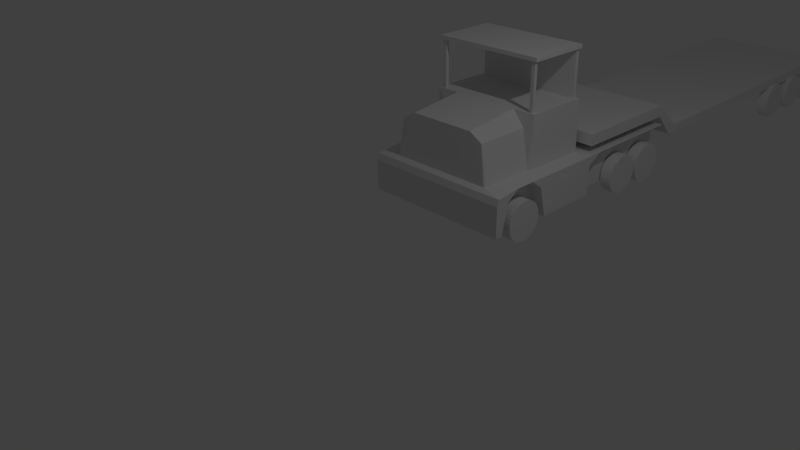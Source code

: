 # Source: WideBedTruck.blend  (saved by Blender 2.73.0; exported with 4.5.12 LTS)
import bpy
from mathutils import Matrix  # noqa: F401  (used for matrix-valued properties, if any)

bpy.ops.wm.read_factory_settings(use_empty=True)
scene = bpy.context.scene
scene.name = 'Scene'

# ---- collections
col_collection_1 = bpy.data.collections.new('Collection 1'); scene.collection.children.link(col_collection_1)

# ---- materials (node trees are filled in below, after node groups)
mat_material = bpy.data.materials.new('Material')
mat_material.alpha_threshold = 0.0
mat_material.use_transparent_shadow = False
mat_material.roughness = 0.5
mat_material.line_color = (0.0, 0.0, 0.0, 1.0)

# ---- material node trees

# ---- world
world_world = bpy.data.worlds.new('World'); scene.world = world_world
world_world.color = (0.05088, 0.05088, 0.05088)
world_world.use_sun_shadow = False
world_world.sun_shadow_jitter_overblur = 0.0
world_world.cycles.sampling_method = 'MANUAL'
world_world.cycles.sample_map_resolution = 256

# ---- cameras
cam_camera = bpy.data.cameras.new('Camera')
cam_camera.clip_end = 100.0
cam_camera.lens = 35.0
cam_camera.sensor_width = 32.0
cam_camera.sensor_height = 18.0
cam_camera.ortho_scale = 7.314
cam_camera.dof.focus_distance = 0.0
cam_camera.dof.aperture_fstop = 128.0

# ---- lights
light_lamp = bpy.data.lights.new('Lamp', 'POINT')
light_lamp.transmission_factor = 0.0
light_lamp.cutoff_distance = 30.0
light_lamp.energy = 100.0
light_lamp.shadow_buffer_clip_start = 1.001
light_lamp.shadow_soft_size = 0.1
light_lamp.shadow_maximum_resolution = 0.006
light_lamp.use_absolute_resolution = True
light_lamp.cycles.use_multiple_importance_sampling = False

# ---- meshes
me_cube = bpy.data.meshes.new('Cube')
me_cube.from_pydata([(0.3601, 0.8764, -5.944), (0.3601, 0.1877, -5.944), (0.3601, 0.8764, -2.813), (0.3601, 0.1877, -2.813), (0.4278, -0.5616, -5.944), (0.4278, -0.5616, -2.813), (0.0, -0.187, -5.944), (0.0, -0.187, -2.813), (0.3678, 0.609, -5.409), (0.4339, 0.609, -5.409), (0.3678, 0.6068, -5.807), (0.4339, 0.6068, -5.807), (0.3678, 0.6004, -6.189), (0.4339, 0.6004, -6.189), (0.3678, 0.5901, -6.542), (0.4339, 0.5901, -6.542), (0.3678, 0.5761, -6.851), (0.4339, 0.5761, -6.851), (0.3678, 0.5591, -7.104), (0.4339, 0.5591, -7.104), (0.3678, 0.5397, -7.293), (0.4339, 0.5397, -7.293), (0.3678, 0.5187, -7.409), (0.4339, 0.5187, -7.409), (0.3678, 0.4968, -7.448), (0.4339, 0.4968, -7.448), (0.3678, 0.475, -7.409), (0.4339, 0.475, -7.409), (0.3678, 0.4539, -7.293), (0.4339, 0.4539, -7.293), (0.3678, 0.4345, -7.104), (0.4339, 0.4345, -7.104), (0.3678, 0.4175, -6.851), (0.4339, 0.4175, -6.851), (0.3678, 0.4036, -6.542), (0.4339, 0.4036, -6.542), (0.3678, 0.3932, -6.189), (0.4339, 0.3932, -6.189), (0.3678, 0.3868, -5.807), (0.4339, 0.3868, -5.807), (0.3678, 0.3847, -5.409), (0.4339, 0.3847, -5.409), (0.3678, 0.3868, -5.011), (0.4339, 0.3868, -5.011), (0.3678, 0.3932, -4.629), (0.4339, 0.3932, -4.629), (0.3678, 0.4036, -4.276), (0.4339, 0.4036, -4.276), (0.3678, 0.4175, -3.967), (0.4339, 0.4175, -3.967), (0.3678, 0.4345, -3.714), (0.4339, 0.4345, -3.714), (0.3678, 0.4539, -3.526), (0.4339, 0.4539, -3.526), (0.3678, 0.475, -3.409), (0.4339, 0.475, -3.409), (0.3678, 0.4968, -3.37), (0.4339, 0.4968, -3.37), (0.3678, 0.5187, -3.409), (0.4339, 0.5187, -3.409), (0.3678, 0.5397, -3.526), (0.4339, 0.5397, -3.526), (0.3678, 0.5591, -3.714), (0.4339, 0.5591, -3.714), (0.3678, 0.5761, -3.967), (0.4339, 0.5761, -3.967), (0.3678, 0.5901, -4.276), (0.4339, 0.5901, -4.276), (0.3678, 0.6004, -4.629), (0.4339, 0.6004, -4.629), (0.3678, 0.6068, -5.011), (0.4339, 0.6068, -5.011), (0.0, 0.8764, -5.944), (0.0, 0.1877, -5.944), (0.0, 0.8764, -2.813), (0.0, 0.1877, -2.813), (0.0, -0.5616, -5.944), (0.0, -0.5616, -2.813), (0.4278, -0.187, -5.944), (0.4278, -0.2278, -2.813), (0.3678, 2.706, -5.409), (0.4339, 2.706, -5.409), (0.3678, 2.704, -5.807), (0.4339, 2.704, -5.807), (0.3678, 2.698, -6.189), (0.4339, 2.698, -6.189), (0.3678, 2.687, -6.542), (0.4339, 2.687, -6.542), (0.3678, 2.673, -6.851), (0.4339, 2.673, -6.851), (0.3678, 2.656, -7.104), (0.4339, 2.656, -7.104), (0.3678, 2.637, -7.293), (0.4339, 2.637, -7.293), (0.3678, 2.616, -7.409), (0.4339, 2.616, -7.409), (0.3678, 2.594, -7.448), (0.4339, 2.594, -7.448), (0.3678, 2.572, -7.409), (0.4339, 2.572, -7.409), (0.3678, 2.551, -7.293), (0.4339, 2.551, -7.293), (0.3678, 2.532, -7.104), (0.4339, 2.532, -7.104), (0.3678, 2.515, -6.851), (0.4339, 2.515, -6.851), (0.3678, 2.501, -6.542), (0.4339, 2.501, -6.542), (0.3678, 2.49, -6.189), (0.4339, 2.49, -6.189), (0.3678, 2.484, -5.807), (0.4339, 2.484, -5.807), (0.3678, 2.482, -5.409), (0.4339, 2.482, -5.409), (0.3678, 2.484, -5.011), (0.4339, 2.484, -5.011), (0.3678, 2.49, -4.629), (0.4339, 2.49, -4.629), (0.3678, 2.501, -4.276), (0.4339, 2.501, -4.276), (0.3678, 2.515, -3.967), (0.4339, 2.515, -3.967), (0.3678, 2.532, -3.714), (0.4339, 2.532, -3.714), (0.3678, 2.551, -3.526), (0.4339, 2.551, -3.526), (0.3678, 2.572, -3.409), (0.4339, 2.572, -3.409), (0.3678, 2.594, -3.37), (0.4339, 2.594, -3.37), (0.3678, 2.616, -3.409), (0.4339, 2.616, -3.409), (0.3678, 2.637, -3.526), (0.4339, 2.637, -3.526), (0.3678, 2.656, -3.714), (0.4339, 2.656, -3.714), (0.3678, 2.673, -3.967), (0.4339, 2.673, -3.967), (0.3678, 2.687, -4.276), (0.4339, 2.687, -4.276), (0.3678, 2.698, -4.629), (0.4339, 2.698, -4.629), (0.3678, 2.704, -5.011), (0.4339, 2.704, -5.011), (0.3678, 2.974, -5.409), (0.4339, 2.974, -5.409), (0.3678, 2.972, -5.807), (0.4339, 2.972, -5.807), (0.3678, 2.965, -6.189), (0.4339, 2.965, -6.189), (0.3678, 2.955, -6.542), (0.4339, 2.955, -6.542), (0.3678, 2.941, -6.851), (0.4339, 2.941, -6.851), (0.3678, 2.924, -7.104), (0.4339, 2.924, -7.104), (0.3678, 2.904, -7.293), (0.4339, 2.904, -7.293), (0.3678, 2.883, -7.409), (0.4339, 2.883, -7.409), (0.3678, 2.862, -7.448), (0.4339, 2.862, -7.448), (0.3678, 2.84, -7.409), (0.4339, 2.84, -7.409), (0.3678, 2.819, -7.293), (0.4339, 2.819, -7.293), (0.3678, 2.799, -7.104), (0.4339, 2.799, -7.104), (0.3678, 2.782, -6.851), (0.4339, 2.782, -6.851), (0.3678, 2.768, -6.542), (0.4339, 2.768, -6.542), (0.3678, 2.758, -6.189), (0.4339, 2.758, -6.189), (0.3678, 2.752, -5.807), (0.4339, 2.752, -5.807), (0.3678, 2.749, -5.409), (0.4339, 2.749, -5.409), (0.3678, 2.752, -5.011), (0.4339, 2.752, -5.011), (0.3678, 2.758, -4.629), (0.4339, 2.758, -4.629), (0.3678, 2.768, -4.276), (0.4339, 2.768, -4.276), (0.3678, 2.782, -3.967), (0.4339, 2.782, -3.967), (0.3678, 2.799, -3.714), (0.4339, 2.799, -3.714), (0.3678, 2.819, -3.526), (0.4339, 2.819, -3.526), (0.3678, 2.84, -3.409), (0.4339, 2.84, -3.409), (0.3678, 2.862, -3.37), (0.4339, 2.862, -3.37), (0.3678, 2.883, -3.409), (0.4339, 2.883, -3.409), (0.3678, 2.904, -3.526), (0.4339, 2.904, -3.526), (0.3678, 2.924, -3.714), (0.4339, 2.924, -3.714), (0.3678, 2.941, -3.967), (0.4339, 2.941, -3.967), (0.3678, 2.955, -4.276), (0.4339, 2.955, -4.276), (0.3678, 2.965, -4.629), (0.4339, 2.965, -4.629), (0.3678, 2.972, -5.011), (0.4339, 2.972, -5.011), (0.3678, 0.8484, -5.409), (0.4339, 0.8484, -5.409), (0.3678, 0.8462, -5.807), (0.4339, 0.8462, -5.807), (0.3678, 0.8399, -6.189), (0.4339, 0.8399, -6.189), (0.3678, 0.8295, -6.542), (0.4339, 0.8295, -6.542), (0.3678, 0.8156, -6.851), (0.4339, 0.8156, -6.851), (0.3678, 0.7986, -7.104), (0.4339, 0.7986, -7.104), (0.3678, 0.7792, -7.293), (0.4339, 0.7792, -7.293), (0.3678, 0.7581, -7.409), (0.4339, 0.7581, -7.409), (0.3678, 0.7362, -7.448), (0.4339, 0.7362, -7.448), (0.3678, 0.7144, -7.409), (0.4339, 0.7144, -7.409), (0.3678, 0.6933, -7.293), (0.4339, 0.6933, -7.293), (0.3678, 0.6739, -7.104), (0.4339, 0.6739, -7.104), (0.3678, 0.6569, -6.851), (0.4339, 0.6569, -6.851), (0.3678, 0.643, -6.542), (0.4339, 0.643, -6.542), (0.3678, 0.6326, -6.189), (0.4339, 0.6326, -6.189), (0.3678, 0.6263, -5.807), (0.4339, 0.6263, -5.807), (0.3678, 0.6241, -5.409), (0.4339, 0.6241, -5.409), (0.3678, 0.6263, -5.011), (0.4339, 0.6263, -5.011), (0.3678, 0.6326, -4.629), (0.4339, 0.6326, -4.629), (0.3678, 0.643, -4.276), (0.4339, 0.643, -4.276), (0.3678, 0.6569, -3.967), (0.4339, 0.6569, -3.967), (0.3678, 0.6739, -3.714), (0.4339, 0.6739, -3.714), (0.3678, 0.6933, -3.526), (0.4339, 0.6933, -3.526), (0.3678, 0.7144, -3.409), (0.4339, 0.7144, -3.409), (0.3678, 0.7362, -3.37), (0.4339, 0.7362, -3.37), (0.3678, 0.7581, -3.409), (0.4339, 0.7581, -3.409), (0.3678, 0.7792, -3.526), (0.4339, 0.7792, -3.526), (0.3678, 0.7986, -3.714), (0.4339, 0.7986, -3.714), (0.3678, 0.8156, -3.967), (0.4339, 0.8156, -3.967), (0.3678, 0.8295, -4.276), (0.4339, 0.8295, -4.276), (0.3678, 0.8399, -4.629), (0.4339, 0.8399, -4.629), (0.3678, 0.8462, -5.011), (0.4339, 0.8462, -5.011), (0.3678, 2.437, -5.409), (0.4339, 2.437, -5.409), (0.3678, 2.435, -5.807), (0.4339, 2.435, -5.807), (0.3678, 2.428, -6.189), (0.4339, 2.428, -6.189), (0.3678, 2.418, -6.542), (0.4339, 2.418, -6.542), (0.3678, 2.404, -6.851), (0.4339, 2.404, -6.851), (0.3678, 2.387, -7.104), (0.4339, 2.387, -7.104), (0.3678, 2.368, -7.293), (0.4339, 2.368, -7.293), (0.3678, 2.347, -7.409), (0.4339, 2.347, -7.409), (0.3678, 2.325, -7.448), (0.4339, 2.325, -7.448), (0.3678, 2.303, -7.409), (0.4339, 2.303, -7.409), (0.3678, 2.282, -7.293), (0.4339, 2.282, -7.293), (0.3678, 2.262, -7.104), (0.4339, 2.262, -7.104), (0.3678, 2.245, -6.851), (0.4339, 2.245, -6.851), (0.3678, 2.231, -6.542), (0.4339, 2.231, -6.542), (0.3678, 2.221, -6.189), (0.4339, 2.221, -6.189), (0.3678, 2.215, -5.807), (0.4339, 2.215, -5.807), (0.3678, 2.213, -5.409), (0.4339, 2.213, -5.409), (0.3678, 2.215, -5.011), (0.4339, 2.215, -5.011), (0.3678, 2.221, -4.629), (0.4339, 2.221, -4.629), (0.3678, 2.231, -4.276), (0.4339, 2.231, -4.276), (0.3678, 2.245, -3.967), (0.4339, 2.245, -3.967), (0.3678, 2.262, -3.714), (0.4339, 2.262, -3.714), (0.3678, 2.282, -3.526), (0.4339, 2.282, -3.526), (0.3678, 2.303, -3.409), (0.4339, 2.303, -3.409), (0.3678, 2.325, -3.37), (0.4339, 2.325, -3.37), (0.3678, 2.347, -3.409), (0.4339, 2.347, -3.409), (0.3678, 2.368, -3.526), (0.4339, 2.368, -3.526), (0.3678, 2.387, -3.714), (0.4339, 2.387, -3.714), (0.3678, 2.404, -3.967), (0.4339, 2.404, -3.967), (0.3678, 2.418, -4.276), (0.4339, 2.418, -4.276), (0.3678, 2.428, -4.629), (0.4339, 2.428, -4.629), (0.3678, 2.435, -5.011), (0.4339, 2.435, -5.011), (0.3678, -0.2435, -5.409), (0.4339, -0.2435, -5.409), (0.3678, -0.2456, -5.807), (0.4339, -0.2456, -5.807), (0.3678, -0.252, -6.189), (0.4339, -0.252, -6.189), (0.3678, -0.2624, -6.542), (0.4339, -0.2624, -6.542), (0.3678, -0.2763, -6.851), (0.4339, -0.2763, -6.851), (0.3678, -0.2933, -7.104), (0.4339, -0.2933, -7.104), (0.3678, -0.3127, -7.293), (0.4339, -0.3127, -7.293), (0.3678, -0.3337, -7.409), (0.4339, -0.3337, -7.409), (0.3678, -0.3556, -7.448), (0.4339, -0.3556, -7.448), (0.3678, -0.3775, -7.409), (0.4339, -0.3775, -7.409), (0.3678, -0.3985, -7.293), (0.4339, -0.3985, -7.293), (0.3678, -0.4179, -7.104), (0.4339, -0.4179, -7.104), (0.3678, -0.4349, -6.851), (0.4339, -0.4349, -6.851), (0.3678, -0.4489, -6.542), (0.4339, -0.4489, -6.542), (0.3678, -0.4592, -6.189), (0.4339, -0.4592, -6.189), (0.3678, -0.4656, -5.807), (0.4339, -0.4656, -5.807), (0.3678, -0.4678, -5.409), (0.4339, -0.4678, -5.409), (0.3678, -0.4656, -5.011), (0.4339, -0.4656, -5.011), (0.3678, -0.4592, -4.629), (0.4339, -0.4592, -4.629), (0.3678, -0.4489, -4.276), (0.4339, -0.4489, -4.276), (0.3678, -0.4349, -3.967), (0.4339, -0.4349, -3.967), (0.3678, -0.4179, -3.714), (0.4339, -0.4179, -3.714), (0.3678, -0.3985, -3.526), (0.4339, -0.3985, -3.526), (0.3678, -0.3775, -3.409), (0.4339, -0.3775, -3.409), (0.3678, -0.3556, -3.37), (0.4339, -0.3556, -3.37), (0.3678, -0.3337, -3.409), (0.4339, -0.3337, -3.409), (0.3678, -0.3127, -3.526), (0.4339, -0.3127, -3.526), (0.3678, -0.2933, -3.714), (0.4339, -0.2933, -3.714), (0.3678, -0.2763, -3.967), (0.4339, -0.2763, -3.967), (0.3678, -0.2624, -4.276), (0.4339, -0.2624, -4.276), (0.3678, -0.252, -4.629), (0.4339, -0.252, -4.629), (0.3678, -0.2456, -5.011), (0.4339, -0.2456, -5.011), (0.4278, -0.5193, -5.944), (0.4278, -0.4785, -2.813), (0.0, -0.5193, -2.813), (0.0, -0.5193, -5.944), (0.3601, -0.5096, -5.944), (0.3601, -0.1966, -5.944), (0.3601, -0.4712, -2.813), (0.3601, -0.2351, -2.813), (0.0, -0.1966, -2.813), (0.0, -0.5096, -2.813), (0.0, -0.1966, -5.944), (0.0, -0.5096, -5.944), (0.4278, 0.1799, -2.813), (0.4278, 0.1799, -5.944), (0.0, 0.1799, -2.813), (0.0, 0.1799, -5.944), (0.4273, 0.8764, -1.871), (0.4273, 0.2713, -1.871), (0.4278, -0.5509, -2.136), (0.0, -0.187, 3.537), (0.0, 0.8764, -1.871), (0.0, 0.1877, -1.871), (0.0, -0.5509, -2.136), (0.4277, -0.2936, -1.871), (0.4277, -0.4127, -1.871), (0.0, -0.5193, -1.871), (0.4275, -0.4092, -1.871), (0.4275, -0.297, -1.871), (0.0, -0.1966, 3.537), (0.0, -0.5096, 2.88), (0.4278, 0.2634, -1.871), (0.0, 0.1799, 3.537), (0.312, 0.8764, -5.944), (0.312, 0.1877, -5.944), (0.312, 0.8764, -2.813), (0.3266, -0.5616, -5.944), (0.3266, -0.5616, -2.813), (0.3172, -0.187, -5.944), (0.3266, -0.5193, -5.944), (0.3093, -0.1966, -5.944), (0.3093, -0.5096, -5.944), (0.3172, 0.1799, -5.944), (0.3264, 0.8764, -1.871), (0.3263, 0.1877, -1.871), (0.3266, -0.5509, -2.136), (0.3266, -0.187, -1.871), (0.3088, -0.5193, -1.871), (0.3086, -0.5097, -1.871), (0.3086, -0.1966, -1.871), (0.3266, 0.1799, -1.871), (0.2828, 0.8764, -5.944), (0.2828, 0.1877, -5.944), (0.2828, 0.8764, -2.813), (0.2997, -0.5616, -5.944), (0.2997, -0.5616, -2.813), (0.2903, -0.187, -5.944), (0.2997, -0.5193, -5.944), (0.2828, -0.1966, -5.944), (0.2828, -0.5096, -5.944), (0.2903, 0.1799, -5.944), (0.2996, 0.8764, -1.871), (0.2996, 0.1877, -1.871), (0.2997, -0.5509, -2.136), (0.3279, -0.187, 3.537), (0.2997, -0.5193, -1.871), (0.2693, -0.5096, 2.058), (0.2693, -0.1966, 2.058), (0.3279, 0.1799, 3.537), (0.0, -0.187, 8.337), (0.0, 0.1799, 8.337), (0.321, -0.187, 8.337), (0.321, 0.1799, 8.337), (0.1837, 0.8764, -5.944), (0.1837, 0.1877, -5.944), (0.1837, 0.8764, -2.813), (0.1921, -0.5616, -5.944), (0.1921, -0.5616, -2.813), (0.1827, -0.187, -5.944), (0.1921, -0.5193, -5.944), (0.1837, -0.1966, -5.944), (0.1837, -0.5096, -5.944), (0.1827, 0.1799, -5.944), (0.1921, 0.8764, -1.871), (0.1921, 0.1877, -1.871), (0.1921, -0.5509, -2.136), (0.1921, -0.187, 3.537), (0.1921, -0.5193, -1.871), (0.1921, -0.5096, 2.88), (0.1921, -0.1966, 3.537), (0.1921, 0.1799, 3.537), (0.0, -0.187, 8.733), (0.0, 0.1799, 8.733), (0.321, -0.187, 8.733), (0.321, 0.1799, 8.733), (0.2871, -0.18, 1.77), (0.2871, -0.1597, 1.77), (0.3073, -0.1597, 1.77), (0.3073, -0.18, 1.77), (0.2871, -0.18, 8.553), (0.2871, -0.1597, 8.553), (0.3073, -0.1597, 8.553), (0.3073, -0.18, 8.553), (0.0, 0.1533, 1.77), (0.0, 0.1736, 1.77), (0.3073, 0.1736, 1.77), (0.3073, 0.1533, 1.77), (0.0, 0.1533, 8.553), (0.0, 0.1736, 8.553), (0.3073, 0.1736, 8.553), (0.3073, 0.1533, 8.553), (0.4059, 3.042, -3.781), (0.4059, 1.003, -3.603), (0.4059, 3.042, -2.566), (0.4059, 1.05, -2.744), (0.0, 3.042, -2.566), (0.0, 3.042, -3.781), (0.0, 1.05, -2.744), (0.0, 1.003, -3.603), (0.4059, 0.8803, -1.123), (0.4059, 0.8803, 0.09181), (0.0, 0.8803, 0.09181), (0.0, 0.8803, -1.123), (0.4059, 0.219, -1.123), (0.4059, 0.219, 0.09181), (0.0, 0.219, 0.09181), (0.0, 0.219, -1.123)], [], [(0, 2, 3, 1), (400, 401, 5, 4), (438, 400, 4, 435), (441, 413, 78, 437), (412, 3, 417, 430), (8, 9, 11, 10), (10, 11, 13, 12), (12, 13, 15, 14), (14, 15, 17, 16), (16, 17, 19, 18), (18, 19, 21, 20), (20, 21, 23, 22), (22, 23, 25, 24), (24, 25, 27, 26), (26, 27, 29, 28), (28, 29, 31, 30), (30, 31, 33, 32), (32, 33, 35, 34), (34, 35, 37, 36), (36, 37, 39, 38), (38, 39, 41, 40), (40, 41, 43, 42), (42, 43, 45, 44), (44, 45, 47, 46), (46, 47, 49, 48), (48, 49, 51, 50), (50, 51, 53, 52), (52, 53, 55, 54), (54, 55, 57, 56), (56, 57, 59, 58), (58, 59, 61, 60), (60, 61, 63, 62), (62, 63, 65, 64), (64, 65, 67, 66), (66, 67, 69, 68), (11, 9, 71, 69, 67, 65, 63, 61, 59, 57, 55, 53, 51, 49, 47, 45, 43, 41, 39, 37, 35, 33, 31, 29, 27, 25, 23, 21, 19, 17, 15, 13), (70, 71, 9, 8), (68, 69, 71, 70), (8, 10, 12, 14, 16, 18, 20, 22, 24, 26, 28, 30, 32, 34, 36, 38, 40, 42, 44, 46, 48, 50, 52, 54, 56, 58, 60, 62, 64, 66, 68, 70), (79, 412, 430, 423), (413, 412, 79, 78), (475, 476, 77, 76), (474, 472, 72, 74), (406, 407, 427, 426), (472, 473, 73, 72), (80, 81, 83, 82), (82, 83, 85, 84), (84, 85, 87, 86), (86, 87, 89, 88), (88, 89, 91, 90), (90, 91, 93, 92), (92, 93, 95, 94), (94, 95, 97, 96), (96, 97, 99, 98), (98, 99, 101, 100), (100, 101, 103, 102), (102, 103, 105, 104), (104, 105, 107, 106), (106, 107, 109, 108), (108, 109, 111, 110), (110, 111, 113, 112), (112, 113, 115, 114), (114, 115, 117, 116), (116, 117, 119, 118), (118, 119, 121, 120), (120, 121, 123, 122), (122, 123, 125, 124), (124, 125, 127, 126), (126, 127, 129, 128), (128, 129, 131, 130), (130, 131, 133, 132), (132, 133, 135, 134), (134, 135, 137, 136), (136, 137, 139, 138), (138, 139, 141, 140), (83, 81, 143, 141, 139, 137, 135, 133, 131, 129, 127, 125, 123, 121, 119, 117, 115, 113, 111, 109, 107, 105, 103, 101, 99, 97, 95, 93, 91, 89, 87, 85), (142, 143, 81, 80), (140, 141, 143, 142), (80, 82, 84, 86, 88, 90, 92, 94, 96, 98, 100, 102, 104, 106, 108, 110, 112, 114, 116, 118, 120, 122, 124, 126, 128, 130, 132, 134, 136, 138, 140, 142), (144, 145, 147, 146), (146, 147, 149, 148), (148, 149, 151, 150), (150, 151, 153, 152), (152, 153, 155, 154), (154, 155, 157, 156), (156, 157, 159, 158), (158, 159, 161, 160), (160, 161, 163, 162), (162, 163, 165, 164), (164, 165, 167, 166), (166, 167, 169, 168), (168, 169, 171, 170), (170, 171, 173, 172), (172, 173, 175, 174), (174, 175, 177, 176), (176, 177, 179, 178), (178, 179, 181, 180), (180, 181, 183, 182), (182, 183, 185, 184), (184, 185, 187, 186), (186, 187, 189, 188), (188, 189, 191, 190), (190, 191, 193, 192), (192, 193, 195, 194), (194, 195, 197, 196), (196, 197, 199, 198), (198, 199, 201, 200), (200, 201, 203, 202), (202, 203, 205, 204), (147, 145, 207, 205, 203, 201, 199, 197, 195, 193, 191, 189, 187, 185, 183, 181, 179, 177, 175, 173, 171, 169, 167, 165, 163, 161, 159, 157, 155, 153, 151, 149), (206, 207, 145, 144), (204, 205, 207, 206), (144, 146, 148, 150, 152, 154, 156, 158, 160, 162, 164, 166, 168, 170, 172, 174, 176, 178, 180, 182, 184, 186, 188, 190, 192, 194, 196, 198, 200, 202, 204, 206), (208, 209, 211, 210), (210, 211, 213, 212), (212, 213, 215, 214), (214, 215, 217, 216), (216, 217, 219, 218), (218, 219, 221, 220), (220, 221, 223, 222), (222, 223, 225, 224), (224, 225, 227, 226), (226, 227, 229, 228), (228, 229, 231, 230), (230, 231, 233, 232), (232, 233, 235, 234), (234, 235, 237, 236), (236, 237, 239, 238), (238, 239, 241, 240), (240, 241, 243, 242), (242, 243, 245, 244), (244, 245, 247, 246), (246, 247, 249, 248), (248, 249, 251, 250), (250, 251, 253, 252), (252, 253, 255, 254), (254, 255, 257, 256), (256, 257, 259, 258), (258, 259, 261, 260), (260, 261, 263, 262), (262, 263, 265, 264), (264, 265, 267, 266), (266, 267, 269, 268), (211, 209, 271, 269, 267, 265, 263, 261, 259, 257, 255, 253, 251, 249, 247, 245, 243, 241, 239, 237, 235, 233, 231, 229, 227, 225, 223, 221, 219, 217, 215, 213), (270, 271, 209, 208), (268, 269, 271, 270), (208, 210, 212, 214, 216, 218, 220, 222, 224, 226, 228, 230, 232, 234, 236, 238, 240, 242, 244, 246, 248, 250, 252, 254, 256, 258, 260, 262, 264, 266, 268, 270), (272, 273, 275, 274), (274, 275, 277, 276), (276, 277, 279, 278), (278, 279, 281, 280), (280, 281, 283, 282), (282, 283, 285, 284), (284, 285, 287, 286), (286, 287, 289, 288), (288, 289, 291, 290), (290, 291, 293, 292), (292, 293, 295, 294), (294, 295, 297, 296), (296, 297, 299, 298), (298, 299, 301, 300), (300, 301, 303, 302), (302, 303, 305, 304), (304, 305, 307, 306), (306, 307, 309, 308), (308, 309, 311, 310), (310, 311, 313, 312), (312, 313, 315, 314), (314, 315, 317, 316), (316, 317, 319, 318), (318, 319, 321, 320), (320, 321, 323, 322), (322, 323, 325, 324), (324, 325, 327, 326), (326, 327, 329, 328), (328, 329, 331, 330), (330, 331, 333, 332), (275, 273, 335, 333, 331, 329, 327, 325, 323, 321, 319, 317, 315, 313, 311, 309, 307, 305, 303, 301, 299, 297, 295, 293, 291, 289, 287, 285, 283, 281, 279, 277), (334, 335, 273, 272), (332, 333, 335, 334), (272, 274, 276, 278, 280, 282, 284, 286, 288, 290, 292, 294, 296, 298, 300, 302, 304, 306, 308, 310, 312, 314, 316, 318, 320, 322, 324, 326, 328, 330, 332, 334), (336, 337, 339, 338), (338, 339, 341, 340), (340, 341, 343, 342), (342, 343, 345, 344), (344, 345, 347, 346), (346, 347, 349, 348), (348, 349, 351, 350), (350, 351, 353, 352), (352, 353, 355, 354), (354, 355, 357, 356), (356, 357, 359, 358), (358, 359, 361, 360), (360, 361, 363, 362), (362, 363, 365, 364), (364, 365, 367, 366), (366, 367, 369, 368), (368, 369, 371, 370), (370, 371, 373, 372), (372, 373, 375, 374), (374, 375, 377, 376), (376, 377, 379, 378), (378, 379, 381, 380), (380, 381, 383, 382), (382, 383, 385, 384), (384, 385, 387, 386), (386, 387, 389, 388), (388, 389, 391, 390), (390, 391, 393, 392), (392, 393, 395, 394), (394, 395, 397, 396), (339, 337, 399, 397, 395, 393, 391, 389, 387, 385, 383, 381, 379, 377, 375, 373, 371, 369, 367, 365, 363, 361, 359, 357, 355, 353, 351, 349, 347, 345, 343, 341), (398, 399, 337, 336), (396, 397, 399, 398), (336, 338, 340, 342, 344, 346, 348, 350, 352, 354, 356, 358, 360, 362, 364, 366, 368, 370, 372, 374, 376, 378, 380, 382, 384, 386, 388, 390, 392, 394, 396, 398), (75, 414, 431, 421), (440, 404, 400, 438), (404, 406, 401, 400), (78, 79, 407, 405), (405, 407, 406, 404), (437, 78, 405, 439), (439, 405, 404, 440), (408, 409, 429, 428), (5, 401, 424, 418), (1, 3, 412, 413), (474, 74, 420, 482), (433, 1, 413, 441), (489, 483, 421, 431), (488, 485, 419, 428), (482, 420, 421, 483), (484, 486, 425, 422), (486, 487, 429, 425), (487, 488, 428, 429), (485, 463, 467, 489), (402, 77, 422, 425), (3, 2, 416, 417), (436, 5, 418, 444), (74, 75, 421, 420), (409, 402, 425, 429), (414, 7, 419, 431), (7, 408, 428, 419), (401, 406, 426, 424), (407, 79, 423, 427), (454, 436, 444, 462), (423, 430, 449, 445), (426, 427, 448, 447), (424, 426, 447, 446), (418, 424, 446, 444), (416, 442, 443, 417), (427, 423, 445, 448), (430, 417, 443, 449), (451, 433, 441, 459), (2, 434, 442, 416), (457, 439, 440, 458), (455, 437, 439, 457), (458, 440, 438, 456), (0, 1, 433, 432), (2, 0, 432, 434), (4, 5, 436, 435), (459, 441, 437, 455), (456, 438, 435, 453), (478, 456, 453, 475), (481, 459, 455, 477), (480, 458, 456, 478), (477, 455, 457, 479), (479, 457, 458, 480), (473, 451, 459, 481), (476, 454, 462, 484), (445, 449, 467, 463), (447, 448, 466, 465), (446, 447, 465, 464), (444, 446, 464, 462), (442, 460, 461, 443), (448, 445, 463, 466), (449, 443, 461, 467), (434, 452, 460, 442), (432, 433, 451, 450), (434, 432, 450, 452), (435, 436, 454, 453), (470, 468, 469, 471), (77, 476, 484, 422), (73, 473, 481, 415), (410, 479, 480, 411), (6, 477, 479, 410), (411, 480, 478, 403), (415, 481, 477, 6), (403, 478, 475, 76), (419, 485, 489, 431), (465, 466, 488, 487), (464, 465, 487, 486), (462, 464, 486, 484), (460, 482, 483, 461), (466, 463, 485, 488), (467, 461, 483, 489), (452, 474, 482, 460), (450, 451, 473, 472), (452, 450, 472, 474), (453, 454, 476, 475), (492, 493, 491, 490), (470, 471, 493, 492), (471, 469, 491, 493), (468, 470, 492, 490), (469, 468, 490, 491), (498, 499, 495, 494), (499, 500, 496, 495), (500, 501, 497, 496), (501, 498, 494, 497), (494, 495, 496, 497), (501, 500, 499, 498), (506, 507, 503, 502), (507, 508, 504, 503), (508, 509, 505, 504), (509, 506, 502, 505), (502, 503, 504, 505), (509, 508, 507, 506), (514, 512, 510, 515), (512, 513, 511, 510), (517, 515, 510, 511), (513, 512, 514, 516), (513, 516, 520, 519), (519, 520, 524, 523), (517, 511, 518, 521), (511, 513, 519, 518), (523, 524, 525, 522), (521, 518, 522, 525), (518, 519, 523, 522)])
me_cube.materials.append(mat_material)
me_cube.use_remesh_preserve_volume = False
me_cube.use_remesh_preserve_attributes = False
me_cube.use_mirror_vertex_groups = False
me_cube.update()

# ---- objects
ob_cube = bpy.data.objects.new('Cube', me_cube)
ob_lamp = bpy.data.objects.new('Lamp', light_lamp)
ob_camera = bpy.data.objects.new('Camera', cam_camera)

# ---- transforms, parenting, visibility, modifiers, constraints
ob_cube.location = (0.0, 0.01092, 1.074)
ob_cube.scale = (2.6, 2.6, 0.143)
ob_cube.lock_rotations_4d = False
ob_cube.empty_display_type = 'ARROWS'
ob_cube.lineart.crease_threshold = 0.0
_m = ob_cube.modifiers.new('Mirror', 'MIRROR')
_m.use_clip = True
ob_lamp.location = (4.076, -1.532, 5.904)
ob_lamp.rotation_euler = (0.6503, 0.05522, 1.866)
ob_lamp.lock_rotations_4d = False
ob_lamp.empty_display_type = 'ARROWS'
ob_lamp.color = (0.0, 0.0, 0.0, 0.0)
ob_lamp.lineart.crease_threshold = 0.0
ob_camera.location = (7.481, -9.045, 5.344)
ob_camera.rotation_euler = (1.109, 0.01082, 0.8149)
ob_camera.lock_rotations_4d = False
ob_camera.empty_display_type = 'ARROWS'
ob_camera.color = (0.0, 0.0, 0.0, 0.0)
ob_camera.display_type = 'WIRE'
ob_camera.lineart.crease_threshold = 0.0

# ---- collection membership
col_collection_1.objects.link(ob_cube)
col_collection_1.objects.link(ob_lamp)
col_collection_1.objects.link(ob_camera)

# ---- scene / render settings (as saved in the file)
scene.camera = ob_camera
scene.frame_start = 1; scene.frame_end = 250; scene.frame_set(1)
scene.render.engine = 'BLENDER_EEVEE_NEXT'
scene.render.resolution_percentage = 50
scene.render.dither_intensity = 0.0
scene.cycles.use_denoising = False
scene.cycles.samples = 10
scene.cycles.sampling_pattern = 'TABULATED_SOBOL'
scene.cycles.light_sampling_threshold = 0.0
scene.cycles.use_adaptive_sampling = False
scene.cycles.use_light_tree = False
scene.cycles.blur_glossy = 0.0
scene.cycles.pixel_filter_type = 'GAUSSIAN'
scene.cycles.sample_clamp_indirect = 0.0
scene.view_settings.view_transform = 'Standard'
bpy.context.view_layer.update()
